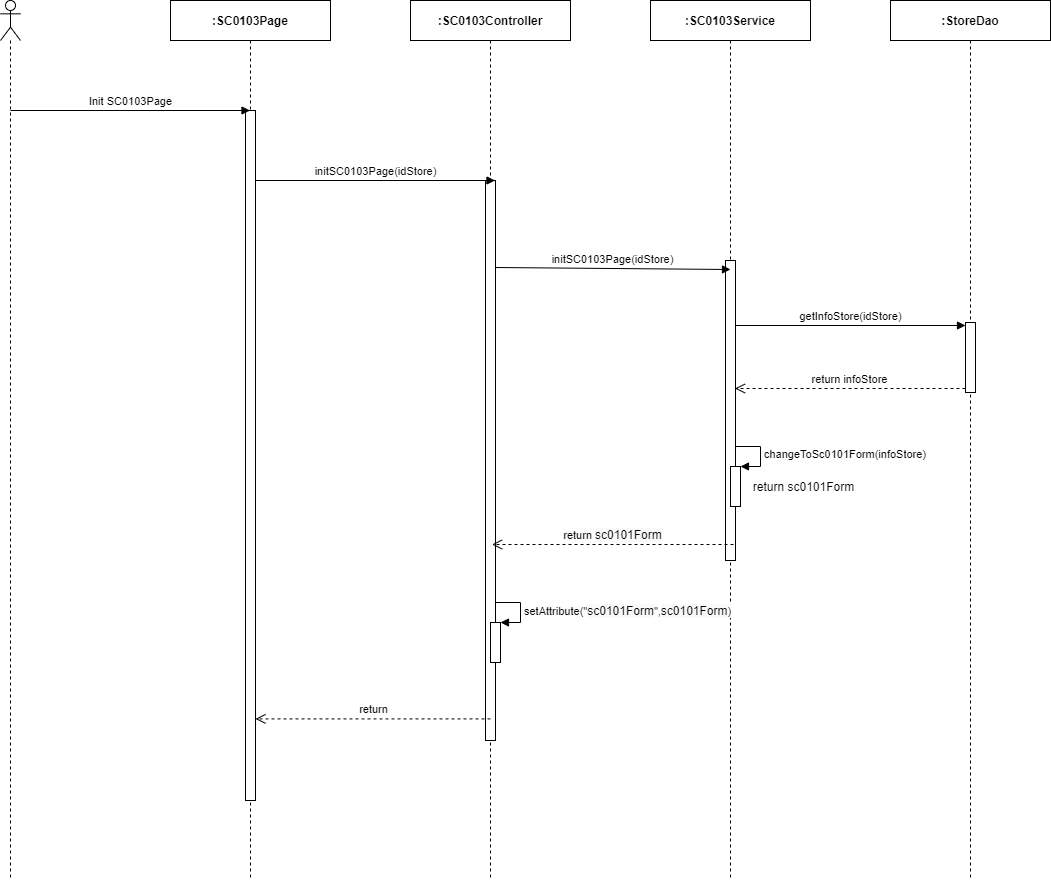

The diagram above was exported from draw.io. Its source (the exported page's mxGraphModel, read from the mxfile embedded in the PNG):
<mxGraphModel dx="1463" dy="846" grid="1" gridSize="10" guides="1" tooltips="1" connect="1" arrows="1" fold="1" page="1" pageScale="1" pageWidth="850" pageHeight="1100" math="0" shadow="0">
  <root>
    <mxCell id="0" />
    <mxCell id="1" parent="0" />
    <mxCell id="usPxvQQ8iIsLEg7-f2Ek-1" value="" style="shape=umlLifeline;participant=umlActor;perimeter=lifelinePerimeter;whiteSpace=wrap;html=1;container=1;collapsible=0;recursiveResize=0;verticalAlign=top;spacingTop=36;outlineConnect=0;" parent="1" vertex="1">
      <mxGeometry x="310" y="80" width="20" height="880" as="geometry" />
    </mxCell>
    <mxCell id="usPxvQQ8iIsLEg7-f2Ek-2" value="&lt;b&gt;:SC0103Page&lt;/b&gt;" style="shape=umlLifeline;perimeter=lifelinePerimeter;whiteSpace=wrap;html=1;container=1;collapsible=0;recursiveResize=0;outlineConnect=0;" parent="1" vertex="1">
      <mxGeometry x="480" y="80" width="160" height="880" as="geometry" />
    </mxCell>
    <mxCell id="usPxvQQ8iIsLEg7-f2Ek-3" value="" style="html=1;points=[];perimeter=orthogonalPerimeter;" parent="usPxvQQ8iIsLEg7-f2Ek-2" vertex="1">
      <mxGeometry x="75" y="110" width="10" height="690" as="geometry" />
    </mxCell>
    <mxCell id="usPxvQQ8iIsLEg7-f2Ek-4" value="&lt;b&gt;:StoreDao&lt;/b&gt;" style="shape=umlLifeline;perimeter=lifelinePerimeter;whiteSpace=wrap;html=1;container=1;collapsible=0;recursiveResize=0;outlineConnect=0;" parent="1" vertex="1">
      <mxGeometry x="1200" y="80" width="160" height="880" as="geometry" />
    </mxCell>
    <mxCell id="usPxvQQ8iIsLEg7-f2Ek-5" value="" style="html=1;points=[];perimeter=orthogonalPerimeter;" parent="usPxvQQ8iIsLEg7-f2Ek-4" vertex="1">
      <mxGeometry x="75" y="322" width="10" height="70" as="geometry" />
    </mxCell>
    <mxCell id="usPxvQQ8iIsLEg7-f2Ek-6" value="getInfoStore(idStore)" style="html=1;verticalAlign=bottom;endArrow=block;entryX=0;entryY=0;" parent="usPxvQQ8iIsLEg7-f2Ek-4" edge="1">
      <mxGeometry relative="1" as="geometry">
        <mxPoint x="-155.5" y="325" as="sourcePoint" />
        <mxPoint x="75" y="325" as="targetPoint" />
      </mxGeometry>
    </mxCell>
    <mxCell id="usPxvQQ8iIsLEg7-f2Ek-7" value="return infoStore" style="html=1;verticalAlign=bottom;endArrow=open;dashed=1;endSize=8;exitX=0;exitY=0.95;" parent="usPxvQQ8iIsLEg7-f2Ek-4" edge="1">
      <mxGeometry relative="1" as="geometry">
        <mxPoint x="-155.5" y="388.0000000000001" as="targetPoint" />
        <mxPoint x="75" y="388" as="sourcePoint" />
      </mxGeometry>
    </mxCell>
    <mxCell id="usPxvQQ8iIsLEg7-f2Ek-8" value="&lt;b&gt;:&lt;/b&gt;&lt;b&gt;SC0103&lt;/b&gt;&lt;b&gt;Service&lt;/b&gt;" style="shape=umlLifeline;perimeter=lifelinePerimeter;whiteSpace=wrap;html=1;container=1;collapsible=0;recursiveResize=0;outlineConnect=0;" parent="1" vertex="1">
      <mxGeometry x="960" y="80" width="160" height="880" as="geometry" />
    </mxCell>
    <mxCell id="usPxvQQ8iIsLEg7-f2Ek-9" value="" style="html=1;points=[];perimeter=orthogonalPerimeter;" parent="usPxvQQ8iIsLEg7-f2Ek-8" vertex="1">
      <mxGeometry x="75" y="260" width="10" height="300" as="geometry" />
    </mxCell>
    <mxCell id="usPxvQQ8iIsLEg7-f2Ek-10" value="&lt;b&gt;:SC0103Controller&lt;/b&gt;" style="shape=umlLifeline;perimeter=lifelinePerimeter;whiteSpace=wrap;html=1;container=1;collapsible=0;recursiveResize=0;outlineConnect=0;" parent="1" vertex="1">
      <mxGeometry x="720" y="80" width="160" height="880" as="geometry" />
    </mxCell>
    <mxCell id="usPxvQQ8iIsLEg7-f2Ek-11" value="" style="html=1;points=[];perimeter=orthogonalPerimeter;" parent="usPxvQQ8iIsLEg7-f2Ek-10" vertex="1">
      <mxGeometry x="75" y="180" width="10" height="560" as="geometry" />
    </mxCell>
    <mxCell id="usPxvQQ8iIsLEg7-f2Ek-12" value="" style="html=1;points=[];perimeter=orthogonalPerimeter;" parent="usPxvQQ8iIsLEg7-f2Ek-10" vertex="1">
      <mxGeometry x="80" y="622.0000000000001" width="10" height="40" as="geometry" />
    </mxCell>
    <mxCell id="usPxvQQ8iIsLEg7-f2Ek-13" value="setAttribute(&quot;&lt;span style=&quot;font-size: 12px ; text-align: center ; background-color: rgb(248 , 249 , 250)&quot;&gt;sc0101Form&lt;/span&gt;&quot;,&lt;span style=&quot;font-size: 12px ; text-align: center ; background-color: rgb(248 , 249 , 250)&quot;&gt;sc0101Form&lt;/span&gt;)" style="edgeStyle=orthogonalEdgeStyle;html=1;align=left;spacingLeft=2;endArrow=block;rounded=0;entryX=1;entryY=0;" parent="usPxvQQ8iIsLEg7-f2Ek-10" target="usPxvQQ8iIsLEg7-f2Ek-12" edge="1">
      <mxGeometry relative="1" as="geometry">
        <mxPoint x="85" y="601.9999999999999" as="sourcePoint" />
        <Array as="points">
          <mxPoint x="110" y="602.0000000000001" />
        </Array>
      </mxGeometry>
    </mxCell>
    <mxCell id="usPxvQQ8iIsLEg7-f2Ek-14" value="Init SC0103Page" style="html=1;verticalAlign=bottom;endArrow=block;" parent="1" target="usPxvQQ8iIsLEg7-f2Ek-2" edge="1">
      <mxGeometry width="80" relative="1" as="geometry">
        <mxPoint x="320" y="190" as="sourcePoint" />
        <mxPoint x="400" y="190" as="targetPoint" />
      </mxGeometry>
    </mxCell>
    <mxCell id="usPxvQQ8iIsLEg7-f2Ek-15" value="initSC0103Page(idStore)" style="html=1;verticalAlign=bottom;endArrow=block;" parent="1" edge="1">
      <mxGeometry width="80" relative="1" as="geometry">
        <mxPoint x="565" y="260.0000000000002" as="sourcePoint" />
        <mxPoint x="804.5000000000005" y="260.0000000000002" as="targetPoint" />
      </mxGeometry>
    </mxCell>
    <mxCell id="usPxvQQ8iIsLEg7-f2Ek-16" value="initSC0103Page(idStore)" style="html=1;verticalAlign=bottom;endArrow=block;" parent="1" edge="1">
      <mxGeometry relative="1" as="geometry">
        <mxPoint x="805" y="347.0000000000002" as="sourcePoint" />
        <mxPoint x="1040" y="349" as="targetPoint" />
      </mxGeometry>
    </mxCell>
    <mxCell id="usPxvQQ8iIsLEg7-f2Ek-17" value="return&amp;nbsp;&lt;span style=&quot;font-size: 12px ; background-color: rgb(248 , 249 , 250)&quot;&gt;sc0101Form&lt;/span&gt;" style="html=1;verticalAlign=bottom;endArrow=open;dashed=1;endSize=8;" parent="1" edge="1">
      <mxGeometry relative="1" as="geometry">
        <mxPoint x="801.5" y="624.0000000000002" as="targetPoint" />
        <mxPoint x="1043" y="624" as="sourcePoint" />
      </mxGeometry>
    </mxCell>
    <mxCell id="usPxvQQ8iIsLEg7-f2Ek-18" value="return" style="html=1;verticalAlign=bottom;endArrow=open;dashed=1;endSize=8;" parent="1" edge="1">
      <mxGeometry relative="1" as="geometry">
        <mxPoint x="800" y="798.4099999999999" as="sourcePoint" />
        <mxPoint x="565" y="798.4099999999999" as="targetPoint" />
      </mxGeometry>
    </mxCell>
    <mxCell id="usPxvQQ8iIsLEg7-f2Ek-22" value="" style="html=1;points=[];perimeter=orthogonalPerimeter;" parent="1" vertex="1">
      <mxGeometry x="1040" y="546" width="10" height="40" as="geometry" />
    </mxCell>
    <mxCell id="usPxvQQ8iIsLEg7-f2Ek-23" value="changeToSc0101Form(infoStore)" style="edgeStyle=orthogonalEdgeStyle;html=1;align=left;spacingLeft=2;endArrow=block;rounded=0;entryX=1;entryY=0;" parent="1" target="usPxvQQ8iIsLEg7-f2Ek-22" edge="1">
      <mxGeometry relative="1" as="geometry">
        <mxPoint x="1045" y="526" as="sourcePoint" />
        <Array as="points">
          <mxPoint x="1070" y="526" />
        </Array>
      </mxGeometry>
    </mxCell>
    <mxCell id="usPxvQQ8iIsLEg7-f2Ek-24" value="return sc0101Form" style="text;html=1;align=center;verticalAlign=middle;resizable=0;points=[];autosize=1;" parent="1" vertex="1">
      <mxGeometry x="1053" y="556" width="120" height="20" as="geometry" />
    </mxCell>
  </root>
</mxGraphModel>